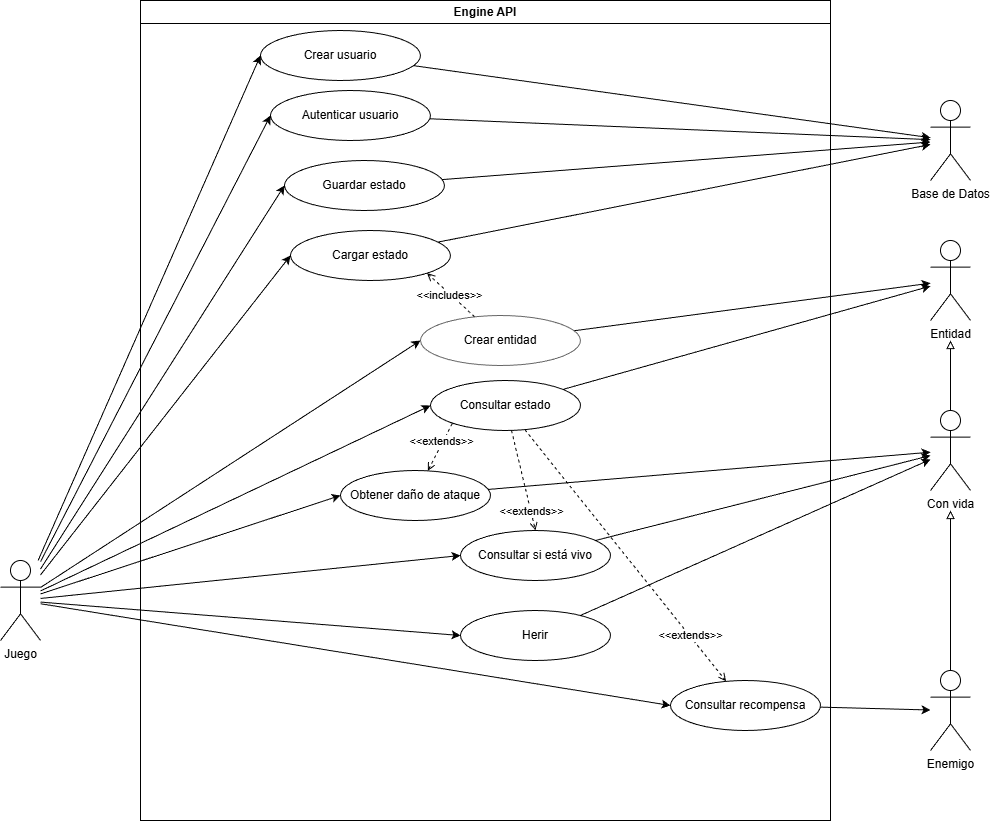

The diagram above was exported from draw.io. Its source (the exported page's mxGraphModel, read from the mxfile embedded in the PNG):
<mxGraphModel dx="1426" dy="841" grid="1" gridSize="10" guides="1" tooltips="1" connect="1" arrows="1" fold="1" page="1" pageScale="1" pageWidth="827" pageHeight="1169" math="0" shadow="0">
  <root>
    <mxCell id="0" />
    <mxCell id="1" parent="0" />
    <mxCell id="tygNg0Mz-uNTkZ09c226-1" parent="1" style="swimlane;whiteSpace=wrap;html=1;startSize=23;" value="Engine API" vertex="1">
      <mxGeometry height="820" width="690" x="170" y="220" as="geometry" />
    </mxCell>
    <mxCell id="tygNg0Mz-uNTkZ09c226-2" parent="tygNg0Mz-uNTkZ09c226-1" style="ellipse;whiteSpace=wrap;html=1;fillColor=none;" value="Crear usuario" vertex="1">
      <mxGeometry height="50" width="160" x="120" y="30" as="geometry" />
    </mxCell>
    <mxCell id="tygNg0Mz-uNTkZ09c226-3" parent="tygNg0Mz-uNTkZ09c226-1" style="ellipse;whiteSpace=wrap;html=1;fillColor=none;" value="Cargar estado" vertex="1">
      <mxGeometry height="50" width="160" x="150" y="230" as="geometry" />
    </mxCell>
    <mxCell id="tygNg0Mz-uNTkZ09c226-18" edge="1" parent="tygNg0Mz-uNTkZ09c226-1" source="tygNg0Mz-uNTkZ09c226-4" style="rounded=0;orthogonalLoop=1;jettySize=auto;html=1;entryX=1;entryY=1;entryDx=0;entryDy=0;dashed=1;endArrow=open;endFill=0;" target="tygNg0Mz-uNTkZ09c226-3">
      <mxGeometry relative="1" as="geometry" />
    </mxCell>
    <mxCell id="tygNg0Mz-uNTkZ09c226-19" connectable="0" parent="tygNg0Mz-uNTkZ09c226-18" style="edgeLabel;html=1;align=center;verticalAlign=middle;resizable=0;points=[];" value="&amp;lt;&amp;lt;includes&amp;gt;&amp;gt;" vertex="1">
      <mxGeometry relative="1" x="0.0532" y="1" as="geometry">
        <mxPoint as="offset" />
      </mxGeometry>
    </mxCell>
    <mxCell id="tygNg0Mz-uNTkZ09c226-4" parent="tygNg0Mz-uNTkZ09c226-1" style="ellipse;whiteSpace=wrap;html=1;fillColor=none;strokeColor=light-dark(#666666,#FEFEFE);" value="Crear entidad" vertex="1">
      <mxGeometry height="50" width="160" x="280" y="315" as="geometry" />
    </mxCell>
    <mxCell id="tygNg0Mz-uNTkZ09c226-32" edge="1" parent="tygNg0Mz-uNTkZ09c226-1" source="tygNg0Mz-uNTkZ09c226-7" style="rounded=0;orthogonalLoop=1;jettySize=auto;html=1;entryX=0.5;entryY=0;entryDx=0;entryDy=0;dashed=1;endArrow=open;endFill=0;" target="tygNg0Mz-uNTkZ09c226-29">
      <mxGeometry relative="1" as="geometry" />
    </mxCell>
    <mxCell id="tygNg0Mz-uNTkZ09c226-33" connectable="0" parent="tygNg0Mz-uNTkZ09c226-32" style="edgeLabel;html=1;align=center;verticalAlign=middle;resizable=0;points=[];" value="&amp;lt;&amp;lt;extends&amp;gt;&amp;gt;" vertex="1">
      <mxGeometry relative="1" x="0.0582" y="4" as="geometry">
        <mxPoint x="3" y="29" as="offset" />
      </mxGeometry>
    </mxCell>
    <mxCell id="tygNg0Mz-uNTkZ09c226-35" edge="1" parent="tygNg0Mz-uNTkZ09c226-1" source="tygNg0Mz-uNTkZ09c226-7" style="rounded=0;orthogonalLoop=1;jettySize=auto;html=1;dashed=1;endArrow=open;endFill=0;" target="tygNg0Mz-uNTkZ09c226-34">
      <mxGeometry relative="1" as="geometry" />
    </mxCell>
    <mxCell id="tygNg0Mz-uNTkZ09c226-36" connectable="0" parent="tygNg0Mz-uNTkZ09c226-35" style="edgeLabel;html=1;align=center;verticalAlign=middle;resizable=0;points=[];" value="&amp;lt;&amp;lt;extends&amp;gt;&amp;gt;" vertex="1">
      <mxGeometry relative="1" x="0.1619" y="1" as="geometry">
        <mxPoint x="48" y="60" as="offset" />
      </mxGeometry>
    </mxCell>
    <mxCell id="tygNg0Mz-uNTkZ09c226-7" parent="tygNg0Mz-uNTkZ09c226-1" style="ellipse;whiteSpace=wrap;html=1;" value="Consultar estado" vertex="1">
      <mxGeometry height="50" width="150" x="290" y="380" as="geometry" />
    </mxCell>
    <mxCell id="tygNg0Mz-uNTkZ09c226-8" parent="tygNg0Mz-uNTkZ09c226-1" style="ellipse;whiteSpace=wrap;html=1;" value="Herir" vertex="1">
      <mxGeometry height="50" width="150" x="320" y="610" as="geometry" />
    </mxCell>
    <mxCell id="tygNg0Mz-uNTkZ09c226-17" parent="tygNg0Mz-uNTkZ09c226-1" style="ellipse;whiteSpace=wrap;html=1;fillColor=none;" value="Guardar estado" vertex="1">
      <mxGeometry height="50" width="160" x="144" y="160" as="geometry" />
    </mxCell>
    <mxCell id="tygNg0Mz-uNTkZ09c226-16" parent="tygNg0Mz-uNTkZ09c226-1" style="ellipse;whiteSpace=wrap;html=1;fillColor=none;" value="Autenticar usuario" vertex="1">
      <mxGeometry height="50" width="160" x="130" y="90" as="geometry" />
    </mxCell>
    <mxCell id="tygNg0Mz-uNTkZ09c226-30" edge="1" parent="tygNg0Mz-uNTkZ09c226-1" source="tygNg0Mz-uNTkZ09c226-28" style="rounded=0;orthogonalLoop=1;jettySize=auto;html=1;entryX=0;entryY=1;entryDx=0;entryDy=0;dashed=1;endArrow=none;endFill=0;startArrow=open;startFill=0;" target="tygNg0Mz-uNTkZ09c226-7">
      <mxGeometry relative="1" as="geometry" />
    </mxCell>
    <mxCell id="tygNg0Mz-uNTkZ09c226-31" connectable="0" parent="tygNg0Mz-uNTkZ09c226-30" style="edgeLabel;html=1;align=center;verticalAlign=middle;resizable=0;points=[];" value="&amp;lt;&amp;lt;extends&amp;gt;&amp;gt;" vertex="1">
      <mxGeometry relative="1" x="0.1884" y="2" as="geometry">
        <mxPoint as="offset" />
      </mxGeometry>
    </mxCell>
    <mxCell id="tygNg0Mz-uNTkZ09c226-28" parent="tygNg0Mz-uNTkZ09c226-1" style="ellipse;whiteSpace=wrap;html=1;" value="Obtener daño de ataque" vertex="1">
      <mxGeometry height="50" width="150" x="200" y="470" as="geometry" />
    </mxCell>
    <mxCell id="tygNg0Mz-uNTkZ09c226-29" parent="tygNg0Mz-uNTkZ09c226-1" style="ellipse;whiteSpace=wrap;html=1;" value="Consultar si está vivo" vertex="1">
      <mxGeometry height="50" width="150" x="320" y="530" as="geometry" />
    </mxCell>
    <mxCell id="tygNg0Mz-uNTkZ09c226-34" parent="tygNg0Mz-uNTkZ09c226-1" style="ellipse;whiteSpace=wrap;html=1;" value="Consultar recompensa" vertex="1">
      <mxGeometry height="50" width="150" x="530" y="680" as="geometry" />
    </mxCell>
    <mxCell id="tygNg0Mz-uNTkZ09c226-21" edge="1" parent="1" source="tygNg0Mz-uNTkZ09c226-15" style="rounded=0;orthogonalLoop=1;jettySize=auto;html=1;entryX=0;entryY=0.5;entryDx=0;entryDy=0;" target="tygNg0Mz-uNTkZ09c226-2">
      <mxGeometry relative="1" as="geometry" />
    </mxCell>
    <mxCell id="tygNg0Mz-uNTkZ09c226-22" edge="1" parent="1" source="tygNg0Mz-uNTkZ09c226-15" style="rounded=0;orthogonalLoop=1;jettySize=auto;html=1;entryX=0;entryY=0.5;entryDx=0;entryDy=0;" target="tygNg0Mz-uNTkZ09c226-16">
      <mxGeometry relative="1" as="geometry" />
    </mxCell>
    <mxCell id="tygNg0Mz-uNTkZ09c226-23" edge="1" parent="1" source="tygNg0Mz-uNTkZ09c226-15" style="rounded=0;orthogonalLoop=1;jettySize=auto;html=1;entryX=0;entryY=0.5;entryDx=0;entryDy=0;" target="tygNg0Mz-uNTkZ09c226-17">
      <mxGeometry relative="1" as="geometry" />
    </mxCell>
    <mxCell id="tygNg0Mz-uNTkZ09c226-24" edge="1" parent="1" source="tygNg0Mz-uNTkZ09c226-15" style="rounded=0;orthogonalLoop=1;jettySize=auto;html=1;entryX=0;entryY=0.5;entryDx=0;entryDy=0;" target="tygNg0Mz-uNTkZ09c226-3">
      <mxGeometry relative="1" as="geometry" />
    </mxCell>
    <mxCell id="tygNg0Mz-uNTkZ09c226-25" edge="1" parent="1" source="tygNg0Mz-uNTkZ09c226-15" style="rounded=0;orthogonalLoop=1;jettySize=auto;html=1;entryX=0;entryY=0.5;entryDx=0;entryDy=0;" target="tygNg0Mz-uNTkZ09c226-4">
      <mxGeometry relative="1" as="geometry" />
    </mxCell>
    <mxCell id="tygNg0Mz-uNTkZ09c226-26" edge="1" parent="1" source="tygNg0Mz-uNTkZ09c226-15" style="rounded=0;orthogonalLoop=1;jettySize=auto;html=1;entryX=0;entryY=0.5;entryDx=0;entryDy=0;" target="tygNg0Mz-uNTkZ09c226-7">
      <mxGeometry relative="1" as="geometry" />
    </mxCell>
    <mxCell id="tygNg0Mz-uNTkZ09c226-45" edge="1" parent="1" source="tygNg0Mz-uNTkZ09c226-15" style="rounded=0;orthogonalLoop=1;jettySize=auto;html=1;entryX=0;entryY=0.5;entryDx=0;entryDy=0;" target="tygNg0Mz-uNTkZ09c226-28">
      <mxGeometry relative="1" as="geometry" />
    </mxCell>
    <mxCell id="tygNg0Mz-uNTkZ09c226-46" edge="1" parent="1" source="tygNg0Mz-uNTkZ09c226-15" style="rounded=0;orthogonalLoop=1;jettySize=auto;html=1;entryX=0;entryY=0.5;entryDx=0;entryDy=0;" target="tygNg0Mz-uNTkZ09c226-29">
      <mxGeometry relative="1" as="geometry" />
    </mxCell>
    <mxCell id="tygNg0Mz-uNTkZ09c226-47" edge="1" parent="1" source="tygNg0Mz-uNTkZ09c226-15" style="rounded=0;orthogonalLoop=1;jettySize=auto;html=1;entryX=0;entryY=0.5;entryDx=0;entryDy=0;" target="tygNg0Mz-uNTkZ09c226-8">
      <mxGeometry relative="1" as="geometry" />
    </mxCell>
    <mxCell id="tygNg0Mz-uNTkZ09c226-48" edge="1" parent="1" source="tygNg0Mz-uNTkZ09c226-15" style="rounded=0;orthogonalLoop=1;jettySize=auto;html=1;entryX=0;entryY=0.5;entryDx=0;entryDy=0;" target="tygNg0Mz-uNTkZ09c226-34">
      <mxGeometry relative="1" as="geometry" />
    </mxCell>
    <mxCell id="tygNg0Mz-uNTkZ09c226-15" parent="1" style="shape=umlActor;verticalLabelPosition=bottom;verticalAlign=top;html=1;outlineConnect=0;" value="Juego" vertex="1">
      <mxGeometry height="80" width="40" x="30" y="780" as="geometry" />
    </mxCell>
    <mxCell id="tygNg0Mz-uNTkZ09c226-37" parent="1" style="shape=umlActor;verticalLabelPosition=bottom;verticalAlign=top;html=1;outlineConnect=0;" value="Base de Datos" vertex="1">
      <mxGeometry height="80" width="40" x="960" y="320" as="geometry" />
    </mxCell>
    <mxCell id="tygNg0Mz-uNTkZ09c226-38" parent="1" style="shape=umlActor;verticalLabelPosition=bottom;verticalAlign=top;html=1;outlineConnect=0;" value="Entidad" vertex="1">
      <mxGeometry height="80" width="40" x="960" y="460" as="geometry" />
    </mxCell>
    <mxCell id="tygNg0Mz-uNTkZ09c226-39" parent="1" style="shape=umlActor;verticalLabelPosition=bottom;verticalAlign=top;html=1;outlineConnect=0;" value="Con vida" vertex="1">
      <mxGeometry height="80" width="40" x="960" y="630" as="geometry" />
    </mxCell>
    <mxCell id="tygNg0Mz-uNTkZ09c226-40" edge="1" parent="1" source="tygNg0Mz-uNTkZ09c226-39" style="rounded=0;orthogonalLoop=1;jettySize=auto;html=1;endArrow=block;endFill=0;strokeWidth=1;">
      <mxGeometry relative="1" as="geometry">
        <mxPoint x="980" y="560" as="targetPoint" />
      </mxGeometry>
    </mxCell>
    <mxCell id="tygNg0Mz-uNTkZ09c226-43" edge="1" parent="1" source="tygNg0Mz-uNTkZ09c226-41" style="rounded=0;orthogonalLoop=1;jettySize=auto;html=1;endArrow=block;endFill=0;">
      <mxGeometry relative="1" as="geometry">
        <mxPoint x="980" y="730" as="targetPoint" />
      </mxGeometry>
    </mxCell>
    <mxCell id="tygNg0Mz-uNTkZ09c226-41" parent="1" style="shape=umlActor;verticalLabelPosition=bottom;verticalAlign=top;html=1;outlineConnect=0;" value="Enemigo" vertex="1">
      <mxGeometry height="80" width="40" x="960" y="890" as="geometry" />
    </mxCell>
    <mxCell id="tygNg0Mz-uNTkZ09c226-44" edge="1" parent="1" source="tygNg0Mz-uNTkZ09c226-34" style="rounded=0;orthogonalLoop=1;jettySize=auto;html=1;" target="tygNg0Mz-uNTkZ09c226-41">
      <mxGeometry relative="1" as="geometry" />
    </mxCell>
    <mxCell id="tygNg0Mz-uNTkZ09c226-49" edge="1" parent="1" source="tygNg0Mz-uNTkZ09c226-7" style="rounded=0;orthogonalLoop=1;jettySize=auto;html=1;" target="tygNg0Mz-uNTkZ09c226-38">
      <mxGeometry relative="1" as="geometry" />
    </mxCell>
    <mxCell id="tygNg0Mz-uNTkZ09c226-50" edge="1" parent="1" source="tygNg0Mz-uNTkZ09c226-4" style="rounded=0;orthogonalLoop=1;jettySize=auto;html=1;" target="tygNg0Mz-uNTkZ09c226-38">
      <mxGeometry relative="1" as="geometry" />
    </mxCell>
    <mxCell id="tygNg0Mz-uNTkZ09c226-51" edge="1" parent="1" source="tygNg0Mz-uNTkZ09c226-3" style="rounded=0;orthogonalLoop=1;jettySize=auto;html=1;" target="tygNg0Mz-uNTkZ09c226-37">
      <mxGeometry relative="1" as="geometry" />
    </mxCell>
    <mxCell id="tygNg0Mz-uNTkZ09c226-52" edge="1" parent="1" source="tygNg0Mz-uNTkZ09c226-17" style="rounded=0;orthogonalLoop=1;jettySize=auto;html=1;" target="tygNg0Mz-uNTkZ09c226-37">
      <mxGeometry relative="1" as="geometry" />
    </mxCell>
    <mxCell id="tygNg0Mz-uNTkZ09c226-53" edge="1" parent="1" source="tygNg0Mz-uNTkZ09c226-16" style="rounded=0;orthogonalLoop=1;jettySize=auto;html=1;" target="tygNg0Mz-uNTkZ09c226-37">
      <mxGeometry relative="1" as="geometry" />
    </mxCell>
    <mxCell id="tygNg0Mz-uNTkZ09c226-54" edge="1" parent="1" source="tygNg0Mz-uNTkZ09c226-2" style="rounded=0;orthogonalLoop=1;jettySize=auto;html=1;" target="tygNg0Mz-uNTkZ09c226-37">
      <mxGeometry relative="1" as="geometry" />
    </mxCell>
    <mxCell id="tygNg0Mz-uNTkZ09c226-55" edge="1" parent="1" source="tygNg0Mz-uNTkZ09c226-28" style="rounded=0;orthogonalLoop=1;jettySize=auto;html=1;" target="tygNg0Mz-uNTkZ09c226-39">
      <mxGeometry relative="1" as="geometry" />
    </mxCell>
    <mxCell id="tygNg0Mz-uNTkZ09c226-56" edge="1" parent="1" source="tygNg0Mz-uNTkZ09c226-29" style="rounded=0;orthogonalLoop=1;jettySize=auto;html=1;" target="tygNg0Mz-uNTkZ09c226-39">
      <mxGeometry relative="1" as="geometry" />
    </mxCell>
    <mxCell id="tygNg0Mz-uNTkZ09c226-57" edge="1" parent="1" source="tygNg0Mz-uNTkZ09c226-8" style="rounded=0;orthogonalLoop=1;jettySize=auto;html=1;" target="tygNg0Mz-uNTkZ09c226-39">
      <mxGeometry relative="1" as="geometry" />
    </mxCell>
  </root>
</mxGraphModel>